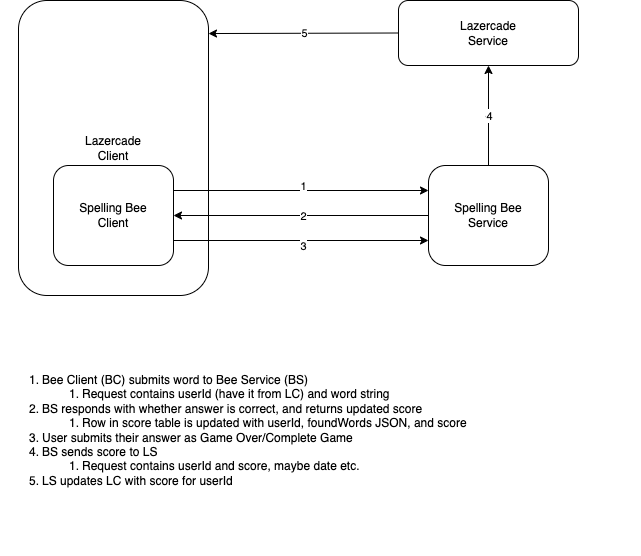

The diagram above was exported from draw.io. Its source (the exported page's mxGraphModel, read from the mxfile embedded in the PNG):
<mxGraphModel dx="1426" dy="769" grid="1" gridSize="10" guides="1" tooltips="1" connect="1" arrows="1" fold="1" page="1" pageScale="1" pageWidth="827" pageHeight="1169" background="none" math="0" shadow="0">
  <root>
    <mxCell id="WIyWlLk6GJQsqaUBKTNV-0" />
    <mxCell id="WIyWlLk6GJQsqaUBKTNV-1" parent="WIyWlLk6GJQsqaUBKTNV-0" />
    <mxCell id="u7sggAI8FZ1FbNoanDxa-2" value="Lazercade&lt;br&gt;Service" style="rounded=1;whiteSpace=wrap;html=1;" vertex="1" parent="WIyWlLk6GJQsqaUBKTNV-1">
      <mxGeometry x="510" y="115" width="180" height="65" as="geometry" />
    </mxCell>
    <mxCell id="u7sggAI8FZ1FbNoanDxa-3" value="Lazercade&lt;br&gt;Client" style="rounded=1;whiteSpace=wrap;html=1;" vertex="1" parent="WIyWlLk6GJQsqaUBKTNV-1">
      <mxGeometry x="130" y="115" width="190" height="295" as="geometry" />
    </mxCell>
    <mxCell id="u7sggAI8FZ1FbNoanDxa-4" value="Spelling Bee&lt;br&gt;Client" style="rounded=1;whiteSpace=wrap;html=1;" vertex="1" parent="WIyWlLk6GJQsqaUBKTNV-1">
      <mxGeometry x="165" y="280" width="120" height="100" as="geometry" />
    </mxCell>
    <mxCell id="u7sggAI8FZ1FbNoanDxa-5" value="Spelling Bee&lt;br&gt;Service" style="rounded=1;whiteSpace=wrap;html=1;arcSize=17;" vertex="1" parent="WIyWlLk6GJQsqaUBKTNV-1">
      <mxGeometry x="540" y="280" width="120" height="100" as="geometry" />
    </mxCell>
    <mxCell id="u7sggAI8FZ1FbNoanDxa-8" value="" style="endArrow=classic;html=1;rounded=0;entryX=0;entryY=0.25;entryDx=0;entryDy=0;exitX=1;exitY=0.25;exitDx=0;exitDy=0;" edge="1" parent="WIyWlLk6GJQsqaUBKTNV-1" source="u7sggAI8FZ1FbNoanDxa-4" target="u7sggAI8FZ1FbNoanDxa-5">
      <mxGeometry relative="1" as="geometry">
        <mxPoint x="360" y="360" as="sourcePoint" />
        <mxPoint x="460" y="360" as="targetPoint" />
      </mxGeometry>
    </mxCell>
    <mxCell id="u7sggAI8FZ1FbNoanDxa-9" value="1" style="edgeLabel;resizable=0;html=1;align=center;verticalAlign=middle;" connectable="0" vertex="1" parent="u7sggAI8FZ1FbNoanDxa-8">
      <mxGeometry relative="1" as="geometry">
        <mxPoint x="1" y="-5" as="offset" />
      </mxGeometry>
    </mxCell>
    <mxCell id="u7sggAI8FZ1FbNoanDxa-10" value="&lt;ol&gt;&lt;li&gt;Bee Client (BC) submits word to Bee Service (BS)&lt;/li&gt;&lt;ol&gt;&lt;li&gt;Request contains userId (have it from LC) and word string&lt;/li&gt;&lt;/ol&gt;&lt;li&gt;BS responds with whether answer is correct, and returns updated score&lt;/li&gt;&lt;ol&gt;&lt;li&gt;Row in score table is updated with userId, foundWords JSON, and score&lt;/li&gt;&lt;/ol&gt;&lt;li&gt;User submits their answer as Game Over/Complete Game&lt;/li&gt;&lt;li&gt;BS sends score to LS&lt;/li&gt;&lt;ol&gt;&lt;li&gt;Request contains userId and score, maybe date etc.&lt;/li&gt;&lt;/ol&gt;&lt;li&gt;LS updates LC with score for userId&lt;/li&gt;&lt;/ol&gt;" style="text;strokeColor=none;fillColor=none;html=1;whiteSpace=wrap;verticalAlign=middle;overflow=hidden;" vertex="1" parent="WIyWlLk6GJQsqaUBKTNV-1">
      <mxGeometry x="112" y="420" width="640" height="250" as="geometry" />
    </mxCell>
    <mxCell id="u7sggAI8FZ1FbNoanDxa-12" value="" style="endArrow=classic;html=1;rounded=0;exitX=0;exitY=0.5;exitDx=0;exitDy=0;entryX=1;entryY=0.5;entryDx=0;entryDy=0;" edge="1" parent="WIyWlLk6GJQsqaUBKTNV-1" source="u7sggAI8FZ1FbNoanDxa-5" target="u7sggAI8FZ1FbNoanDxa-4">
      <mxGeometry relative="1" as="geometry">
        <mxPoint x="364" y="370" as="sourcePoint" />
        <mxPoint x="464" y="370" as="targetPoint" />
      </mxGeometry>
    </mxCell>
    <mxCell id="u7sggAI8FZ1FbNoanDxa-13" value="2" style="edgeLabel;resizable=0;html=1;align=center;verticalAlign=middle;" connectable="0" vertex="1" parent="u7sggAI8FZ1FbNoanDxa-12">
      <mxGeometry relative="1" as="geometry">
        <mxPoint x="2" as="offset" />
      </mxGeometry>
    </mxCell>
    <mxCell id="u7sggAI8FZ1FbNoanDxa-15" value="" style="endArrow=classic;html=1;rounded=0;entryX=0;entryY=0.75;entryDx=0;entryDy=0;exitX=1;exitY=0.75;exitDx=0;exitDy=0;" edge="1" parent="WIyWlLk6GJQsqaUBKTNV-1" source="u7sggAI8FZ1FbNoanDxa-4" target="u7sggAI8FZ1FbNoanDxa-5">
      <mxGeometry relative="1" as="geometry">
        <mxPoint x="285" y="370" as="sourcePoint" />
        <mxPoint x="540" y="370" as="targetPoint" />
        <Array as="points" />
      </mxGeometry>
    </mxCell>
    <mxCell id="u7sggAI8FZ1FbNoanDxa-16" value="3" style="edgeLabel;resizable=0;html=1;align=center;verticalAlign=middle;" connectable="0" vertex="1" parent="u7sggAI8FZ1FbNoanDxa-15">
      <mxGeometry relative="1" as="geometry">
        <mxPoint x="1" y="5" as="offset" />
      </mxGeometry>
    </mxCell>
    <mxCell id="u7sggAI8FZ1FbNoanDxa-18" value="4" style="endArrow=classic;html=1;rounded=0;exitX=0.5;exitY=0;exitDx=0;exitDy=0;entryX=0.5;entryY=1;entryDx=0;entryDy=0;" edge="1" parent="WIyWlLk6GJQsqaUBKTNV-1" source="u7sggAI8FZ1FbNoanDxa-5" target="u7sggAI8FZ1FbNoanDxa-2">
      <mxGeometry relative="1" as="geometry">
        <mxPoint x="360" y="370" as="sourcePoint" />
        <mxPoint x="460" y="370" as="targetPoint" />
      </mxGeometry>
    </mxCell>
    <mxCell id="u7sggAI8FZ1FbNoanDxa-19" value="4" style="edgeLabel;resizable=0;html=1;align=center;verticalAlign=middle;" connectable="0" vertex="1" parent="u7sggAI8FZ1FbNoanDxa-18">
      <mxGeometry relative="1" as="geometry" />
    </mxCell>
    <mxCell id="u7sggAI8FZ1FbNoanDxa-20" value="" style="endArrow=classic;html=1;rounded=0;exitX=0;exitY=0.5;exitDx=0;exitDy=0;entryX=1;entryY=0.112;entryDx=0;entryDy=0;entryPerimeter=0;" edge="1" parent="WIyWlLk6GJQsqaUBKTNV-1" source="u7sggAI8FZ1FbNoanDxa-2" target="u7sggAI8FZ1FbNoanDxa-3">
      <mxGeometry relative="1" as="geometry">
        <mxPoint x="360" y="350" as="sourcePoint" />
        <mxPoint x="460" y="350" as="targetPoint" />
      </mxGeometry>
    </mxCell>
    <mxCell id="u7sggAI8FZ1FbNoanDxa-21" value="5" style="edgeLabel;resizable=0;html=1;align=center;verticalAlign=middle;" connectable="0" vertex="1" parent="u7sggAI8FZ1FbNoanDxa-20">
      <mxGeometry relative="1" as="geometry" />
    </mxCell>
  </root>
</mxGraphModel>